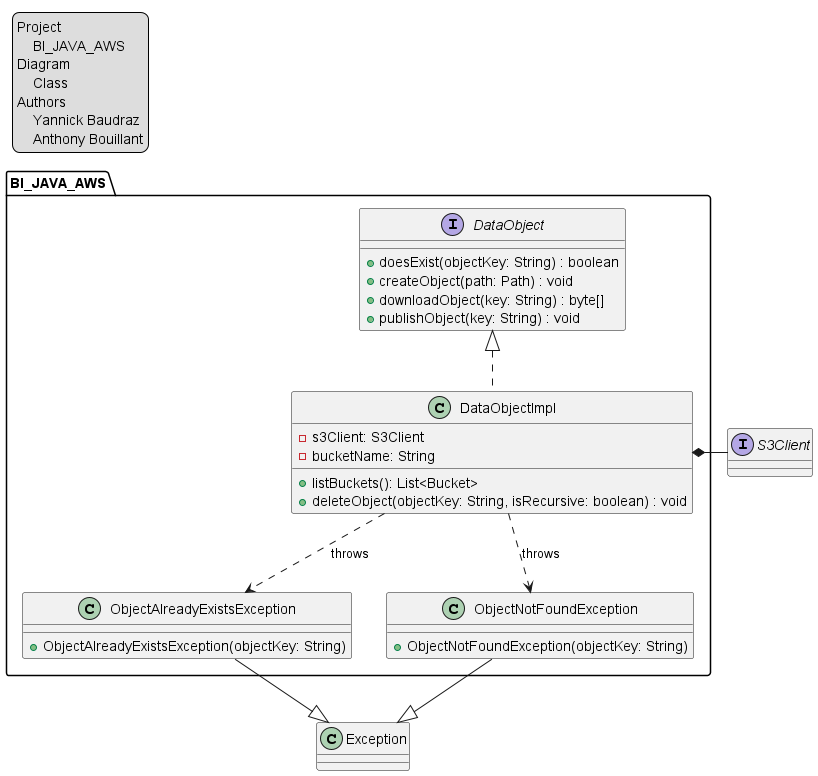

The diagram above was rendered by PlantUML. Its source (embedded in the PNG):
@startuml class_diagram
'https://plantuml.com/class-diagram

legend top left
    Project
        BI_JAVA_AWS
    Diagram
        Class
    Authors
        Yannick Baudraz
        Anthony Bouillant
endlegend

package BI_JAVA_AWS {
    interface DataObject {
        + doesExist(objectKey: String) : boolean
        + createObject(path: Path) : void
        + downloadObject(key: String) : byte[]
        + publishObject(key: String) : void
    }

    class DataObjectImpl {
        - s3Client: S3Client
        - bucketName: String
        + listBuckets(): List<Bucket>
        + deleteObject(objectKey: String, isRecursive: boolean) : void
    }

    class ObjectAlreadyExistsException {
        + ObjectAlreadyExistsException(objectKey: String)
    }

    class ObjectNotFoundException {
        + ObjectNotFoundException(objectKey: String)
    }
}

class Exception

interface S3Client

DataObject <|.. DataObjectImpl

DataObjectImpl ..> ObjectAlreadyExistsException : throws
DataObjectImpl ..> ObjectNotFoundException : throws

ObjectAlreadyExistsException --|> Exception
ObjectNotFoundException --|> Exception

DataObjectImpl *- S3Client

@enduml